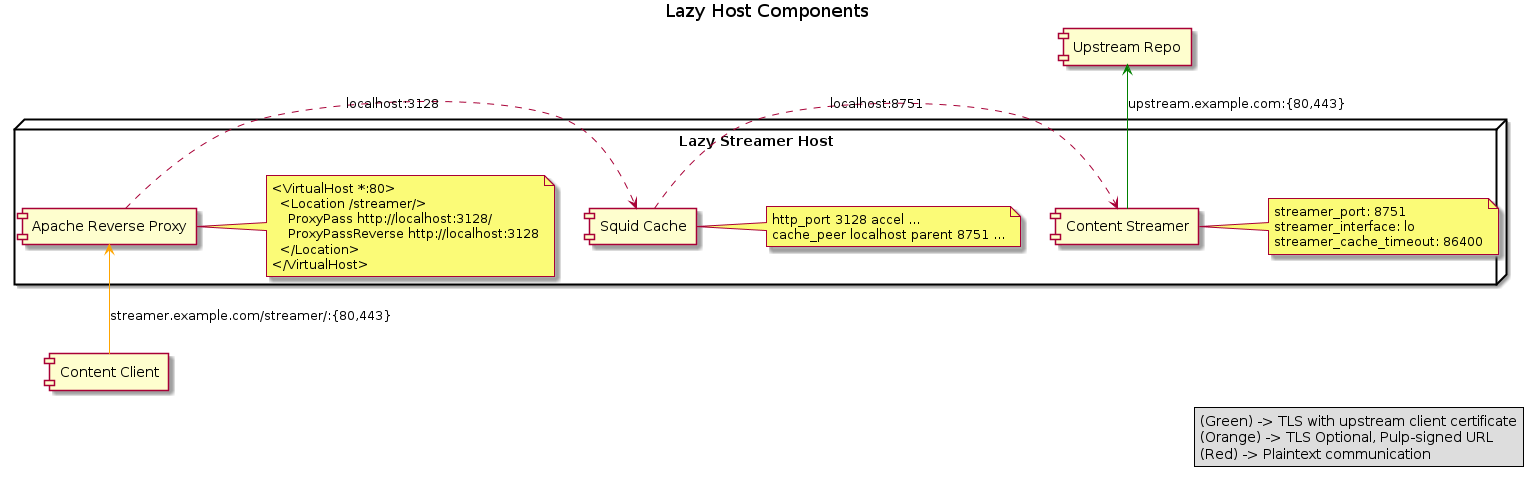

The diagram above was rendered by PlantUML. Its source (embedded in the PNG):
@startuml

title Lazy Host Components


[Upstream Repo] as upstream_repo
[Content Client] as client

node "Lazy Streamer Host" as lazy {
  [Content Streamer] as lazy_streamer
  [Squid Cache] as lazy_squid
  [Apache Reverse Proxy] as lazy_apache
  note right of lazy_streamer
  streamer_port: 8751
  streamer_interface: lo
  streamer_cache_timeout: 86400
  end note

  note right of lazy_squid
    http_port 3128 accel ...
    cache_peer localhost parent 8751 ...
  end note

  note right of lazy_apache
    <VirtualHost *:80>
      <Location /streamer/>
        ProxyPass http://localhost:3128/
        ProxyPassReverse http://localhost:3128
      </Location>
    </VirtualHost>
  end note

  lazy_squid .r.> lazy_streamer : localhost:8751
  lazy_apache .r.> lazy_squid : localhost:3128
}

client -[#orange]u-> lazy_apache : streamer.example.com/streamer/:{80,443}
lazy_streamer -[#green]u-> upstream_repo : upstream.example.com:{80,443}


legend right
  (Green) -> TLS with upstream client certificate
  (Orange) -> TLS Optional, Pulp-signed URL
  (Red) -> Plaintext communication
endlegend

@enduml